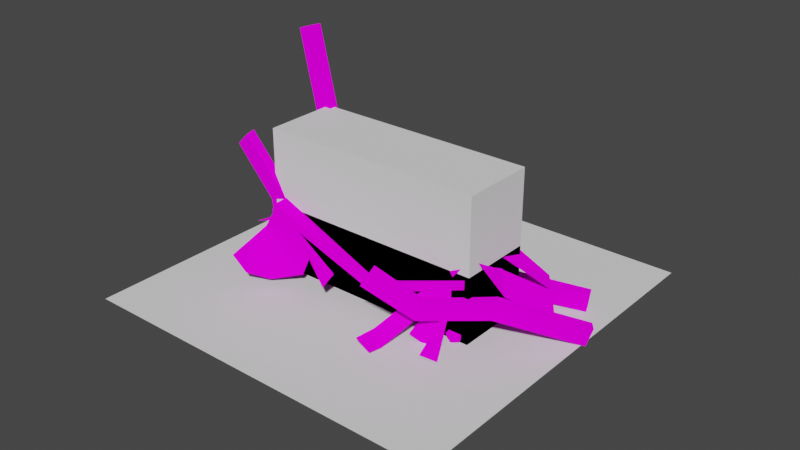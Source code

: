 # Source: gantryy.blend  (saved by Blender 2.92.15; exported with 4.5.12 LTS)
import bpy
from mathutils import Matrix  # noqa: F401  (used for matrix-valued properties, if any)

bpy.ops.wm.read_factory_settings(use_empty=True)
scene = bpy.context.scene
scene.name = 'Scene'

# ---- collections
col_collection = bpy.data.collections.new('Collection'); scene.collection.children.link(col_collection)

# ---- images (referenced by path relative to the original .blend; pixels are not part of the script)
import os
ASSET_DIR = os.environ.get("B2B_ASSET_DIR", "")  # directory of the original .blend (textures are referenced by path, not embedded)
HERE = os.path.dirname(os.path.abspath(__file__))  # packed textures are extracted next to this script under _unpacked/

def load_image(name, relpath, width, height, colorspace="sRGB"):
    """Load a texture the original file referenced (path relative to the .blend, or extracted next to this script)."""
    p = next((c for c in (os.path.join(HERE, relpath), os.path.join(ASSET_DIR, relpath)) if relpath and os.path.exists(c)), "")
    if p:
        img = bpy.data.images.load(p, check_existing=True)
        img.name = name
    else:  # same state as the original file: an image datablock whose file is absent (Cycles renders it pink)
        img = bpy.data.images.new(name, width, height)
        img.source = "FILE"
        img.filepath = "//" + (relpath or name)
    img.colorspace_settings.name = colorspace
    return img
img_gantry_png = load_image('gantry.png', 'gantry.png', 1024, 1024, 'sRGB')

# ---- materials (node trees are filled in below, after node groups)
mat_gantry = bpy.data.materials.new('gantry')
mat_gantry.use_transparent_shadow = False

# ---- material node trees
mat_gantry.use_nodes = True; mat_gantry.node_tree.nodes.clear()
_N = mat_gantry.node_tree.nodes; _L = mat_gantry.node_tree.links
n0 = _N.new('ShaderNodeOutputMaterial'); n0.name = 'Material Output'; n0.location = (300, 300)
n1 = _N.new('ShaderNodeBsdfDiffuse'); n1.name = 'Diffuse BSDF'; n1.location = (10, 300)
n1.inputs[1].default_value = 0.5
n2 = _N.new('ShaderNodeTexImage'); n2.name = 'Image Texture'; n2.location = (-280, 280)
n2.image = img_gantry_png
_L.new(n1.outputs[0], n0.inputs[0])
_L.new(n2.outputs[0], n1.inputs[0])
n0.is_active_output = True

# ---- world
world_world = bpy.data.worlds.new('World'); scene.world = world_world
world_world.use_nodes = True; world_world.node_tree.nodes.clear()
_N = world_world.node_tree.nodes; _L = world_world.node_tree.links
n0 = _N.new('ShaderNodeOutputWorld'); n0.name = 'World Output'; n0.location = (300, 300)
n1 = _N.new('ShaderNodeBackground'); n1.name = 'Background'; n1.location = (10, 300)
n1.inputs[0].default_value = (0.05088, 0.05088, 0.05088, 1.0)
_L.new(n1.outputs[0], n0.inputs[0])
n0.is_active_output = True
world_world.color = (0.05088, 0.05088, 0.05088)
world_world.use_sun_shadow = False
world_world.sun_shadow_jitter_overblur = 0.0

# ---- meshes
me_cube = bpy.data.meshes.new('Cube')
me_cube.from_pydata([(-1.0, -1.0, -1.0), (-1.0, -1.0, 1.0), (-1.0, 1.0, -1.0), (-1.0, 1.0, 1.0), (1.0, -1.0, -1.0), (1.0, -1.0, 1.0), (1.0, 1.0, -1.0), (1.0, 1.0, 1.0)], [], [(0, 1, 3, 2), (2, 3, 7, 6), (6, 7, 5, 4), (4, 5, 1, 0), (2, 6, 4, 0), (7, 3, 1, 5)])
_uv = me_cube.uv_layers.new(name='UVMap')
_uv.uv.foreach_set('vector', [0.375, 0.0, 0.625, 0.0, 0.625, 0.25, 0.375, 0.25, 0.375, 0.25, 0.625, 0.25, 0.625, 0.5, 0.375, 0.5, 0.375, 0.5, 0.625, 0.5, 0.625, 0.75, 0.375, 0.75, 0.375, 0.75, 0.625, 0.75, 0.625, 1.0, 0.375, 1.0, 0.125, 0.5, 0.375, 0.5, 0.375, 0.75, 0.125, 0.75, 0.625, 0.5, 0.875, 0.5, 0.875, 0.75, 0.625, 0.75])
me_cube.use_remesh_fix_poles = True
me_cube.use_remesh_preserve_attributes = False
me_cube.use_mirror_vertex_groups = False
me_cube.update()
me_cube_001 = bpy.data.meshes.new('Cube.001')
me_cube_001.from_pydata([(-5.598, -1.95, 9.396), (-5.42, -1.95, 11.05), (-5.598, 1.95, 9.396), (-5.42, 1.95, 11.05), (5.768, -1.95, 6.671), (5.612, -1.95, 8.359), (5.768, 1.95, 6.671), (5.612, 1.95, 8.359), (0.5036, 1.95, -1.0), (0.5036, 1.95, 0.8), (0.5036, -1.95, -1.0), (0.5036, -1.95, 0.8)], [], [(0, 1, 3, 2), (8, 9, 7, 6), (6, 7, 5, 4), (10, 11, 1, 0), (9, 3, 1, 11), (7, 9, 11, 5), (4, 5, 11, 10), (2, 3, 9, 8)])
_uv = me_cube_001.uv_layers.new(name='UVMap')
_uv.uv.foreach_set('vector', [0.929, -0.25, 0.9909, -0.25, 0.9909, 0.25, 0.929, 0.25, 0.9297, -0.1865, 0.9937, -0.1865, 0.9937, 0.5, 0.9297, 0.5, 0.929, 0.25, 0.9909, 0.25, 0.9909, 0.75, 0.929, 0.75, 0.9297, 1.187, 0.9937, 1.187, 0.9937, 2.0, 0.9297, 2.0, 0.75, 0.9154, 0.75, 2.0, 0.5, 2.0, 0.5, 0.9154, 0.75, 0.0, 0.75, 0.9154, 0.5, 0.9154, 0.5, 0.0, 0.9297, 0.5, 0.9937, 0.5, 0.9937, 1.187, 0.9297, 1.187, 0.9297, -1.0, 0.9937, -1.0, 0.9937, -0.1865, 0.9297, -0.1865])
me_cube_001.materials.append(mat_gantry)
me_cube_001.use_remesh_fix_poles = True
me_cube_001.use_remesh_preserve_attributes = False
me_cube_001.use_mirror_vertex_groups = False
me_cube_001.update()
me_cube_003 = bpy.data.meshes.new('Cube.003')
me_cube_003.from_pydata([(0.06752, -0.05931, -0.5766), (0.06752, 1.941, -0.5766), (2.068, -0.05931, -0.5766), (2.068, 1.941, -0.5766), (-0.6172, -0.05931, -0.06268), (-3.514, -2.682, 0.5122), (-3.551, -0.7226, 0.532), (-0.6172, 1.941, -0.06268), (-2.125, -1.081, 0.6687), (1.383, 1.941, -0.002422), (-2.088, -3.04, 0.6489), (1.383, -0.05931, -0.002422)], [], [(1, 3, 2, 0), (2, 11, 4, 0), (11, 10, 5, 4), (3, 9, 11, 2), (9, 8, 10, 11), (1, 7, 9, 3), (7, 6, 8, 9), (0, 4, 7, 1), (4, 5, 6, 7), (10, 8, 6, 5)])
_uv = me_cube_003.uv_layers.new(name='UVMap')
_uv.uv.foreach_set('vector', [0.9859, 0.7254, 0.9859, 0.5219, 0.935, 0.5219, 0.935, 0.7254, 0.9375, 0.0, 0.9375, 0.4983, 0.8125, 0.4983, 0.8125, 0.0, 0.9375, 0.4983, 0.9375, 1.165, 0.8125, 1.165, 0.8125, 0.4983, 0.7549, -0.5, 0.7549, -0.001665, 0.8063, -0.001665, 0.8063, -0.5, 0.7549, -0.001665, 0.7549, 0.665, 0.8063, 0.665, 0.8063, -0.001665, 0.8125, 0.0, 0.8125, 0.4983, 0.9375, 0.4983, 0.9375, 0.0, 0.8125, 0.4983, 0.8125, 1.165, 0.9375, 1.165, 0.9375, 0.4983, 0.8063, -0.5, 0.8063, -0.001665, 0.7549, -0.001665, 0.7549, -0.5, 0.8063, -0.001665, 0.8063, 0.665, 0.7549, 0.665, 0.7549, -0.001665, 0.9572, 0.4243, 0.9688, 0.4568, 0.9656, 0.4639, 0.954, 0.4315])
me_cube_003.materials.append(mat_gantry)
me_cube_003.use_remesh_fix_poles = True
me_cube_003.use_remesh_preserve_attributes = False
me_cube_003.use_mirror_vertex_groups = False
me_cube_003.update()
me_cube_004 = bpy.data.meshes.new('Cube.004')
me_cube_004.from_pydata([(-0.7094, 0.6769, 0.6476), (-0.8602, -0.9853, -0.7049), (0.4416, 0.6769, 0.1997), (0.4618, 0.5546, -0.3022), (0.01353, -0.3251, -0.7521), (-0.3659, -1.169, -0.7227), (1.218, 0.07619, 0.7433), (1.185, -0.3084, 0.3409), (0.09862, 0.6769, 0.6476), (-0.7464, 0.5878, 0.08576), (-0.7363, -0.4618, -0.183)], [], [(1, 5, 10), (9, 2, 8, 0), (8, 2, 7, 6), (2, 9, 3), (9, 4, 3), (10, 5, 4, 9)])
_uv = me_cube_004.uv_layers.new(name='UVMap')
_uv.uv.foreach_set('vector', [0.0, 0.2438, 0.1033, 0.2764, 0.0, 0.5118, 0.0, 0.7296, 0.2849, 0.8239, 0.1978, 1.0, 0.0, 1.0, 0.1978, 1.0, 0.2849, 0.8239, 0.4896, 0.8239, 0.4896, 1.0, 0.2849, 0.8239, 0.0, 0.7296, 0.2853, 0.6119, 0.0, 0.7296, 0.2109, 0.4057, 0.2853, 0.6119, 0.0, 0.5118, 0.1033, 0.2764, 0.2109, 0.4057, 0.0, 0.7296])
me_cube_004.materials.append(mat_gantry)
me_cube_004.use_remesh_fix_poles = True
me_cube_004.use_remesh_preserve_attributes = False
me_cube_004.use_mirror_vertex_groups = False
me_cube_004.update()
me_cube_005 = bpy.data.meshes.new('Cube.005')
me_cube_005.from_pydata([(4.768e-07, -4.0, -0.75), (-1.667, -5.083, -0.0217), (4.768e-07, 4.0, -0.75), (-2.514, 2.565, -0.08211), (4.768e-07, -1.192e-07, -0.75), (-2.09, -1.259, -0.0519), (-1.612, -1.211, -0.4173), (-1.878, 2.731, -0.4538), (-1.346, -5.153, -0.3808), (-0.9881, 3.726, -0.1263), (-0.2154, -4.127, -0.2293), (-0.6018, -0.2007, -0.1778), (4.768e-07, -1.192e-07, -0.4815), (4.768e-07, -4.0, -0.4836), (4.768e-07, 4.0, -0.4793)], [], [(0, 13, 12, 4), (2, 4, 12, 14), (6, 8, 10, 11), (7, 6, 11, 9), (11, 10, 1, 5), (9, 11, 5, 3), (12, 13, 8, 6), (14, 12, 6, 7)])
_uv = me_cube_005.uv_layers.new(name='UVMap')
_uv.uv.foreach_set('vector', [0.5, 0.0, 0.5, 0.1776, 0.3701, 0.179, 0.3701, 0.0, 0.5, 0.0, 0.3701, 0.0, 0.3701, 0.179, 0.5, 0.1805, 0.3701, 0.4614, 0.5, 0.489, 0.5, 0.6747, 0.3701, 0.7299, 0.5, 0.4338, 0.3701, 0.4614, 0.3701, 0.7299, 0.5, 0.7851, 0.3701, 0.7299, 0.5, 0.6747, 0.5, 1.0, 0.3701, 1.0, 0.5, 0.7851, 0.3701, 0.7299, 0.3701, 1.0, 0.5, 1.0, 0.3701, 0.179, 0.5, 0.1776, 0.5, 0.489, 0.3701, 0.4614, 0.5, 0.1805, 0.3701, 0.179, 0.3701, 0.4614, 0.5, 0.4338])
me_cube_005.materials.append(mat_gantry)
me_cube_005.use_remesh_fix_poles = True
me_cube_005.use_remesh_preserve_attributes = False
me_cube_005.use_mirror_vertex_groups = False
me_cube_005.update()
me_cylinder = bpy.data.meshes.new('Cylinder')
me_cylinder.from_pydata([(3.552e-17, 0.6332, 0.03498), (-1.852e-23, 0.4, 0.125), (0.3464, 0.5612, -0.1516), (0.3464, 0.328, -0.06158), (0.3464, 0.4172, -0.5248), (0.3464, 0.1839, -0.4347), (-3.497e-08, 0.3452, -0.7114), (-3.497e-08, 0.1119, -0.6213), (-0.3464, 0.4172, -0.5248), (-0.3464, 0.1839, -0.4347), (-0.3464, 0.5612, -0.1516), (-0.3464, 0.328, -0.06158)], [], [(0, 1, 3, 2), (2, 3, 5, 4), (4, 5, 7, 6), (6, 7, 9, 8), (3, 1, 11, 9, 7, 5), (8, 9, 11, 10), (10, 11, 1, 0), (0, 2, 4, 6, 8, 10)])
_uv = me_cylinder.uv_layers.new(name='UVMap')
_uv.uv.foreach_set('vector', [0.9279, 0.2909, 0.9965, 0.2909, 0.9965, 0.3923, 0.9279, 0.3923, 0.9279, 0.3923, 0.9965, 0.3923, 0.9965, 0.4936, 0.9279, 0.4936, 0.9279, 0.4936, 0.9965, 0.4936, 0.9965, 0.595, 0.9279, 0.595, 0.9279, 0.595, 0.9965, 0.595, 0.9965, 0.6963, 0.9279, 0.6963, 0.2272, 0.373, 0.2743, 0.4273, 0.3214, 0.373, 0.3214, 0.2642, 0.2743, 0.2098, 0.2272, 0.2642, 0.9279, 0.6963, 0.9965, 0.6963, 0.9965, 0.7977, 0.9279, 0.7977, 0.9279, 0.7977, 0.9965, 0.7977, 0.9965, 0.8991, 0.9279, 0.8991, 0.2743, 0.4273, 0.2272, 0.373, 0.2272, 0.2642, 0.2743, 0.2098, 0.3214, 0.2642, 0.3214, 0.373])
me_cylinder.materials.append(mat_gantry)
me_cylinder.use_remesh_fix_poles = True
me_cylinder.use_remesh_preserve_attributes = False
me_cylinder.use_mirror_vertex_groups = False
me_cylinder.update()
me_cube_006 = bpy.data.meshes.new('Cube.006')
me_cube_006.from_pydata([(-6.0, -2.0, -1.0), (-6.0, -2.0, 1.0), (-6.0, 2.0, -1.0), (-6.0, 2.0, 1.0), (6.0, -2.0, -1.0), (6.0, -2.0, 1.0), (6.0, 2.0, -1.0), (6.0, 2.0, 1.0)], [], [(0, 1, 3, 2), (2, 3, 7, 6), (6, 7, 5, 4), (4, 5, 1, 0), (2, 6, 4, 0)])
_uv = me_cube_006.uv_layers.new(name='UVMap')
_uv.uv.foreach_set('vector', [0.9312, 1.0, 0.9936, 1.0, 0.9936, 0.0, 0.9312, 0.0, 0.9226, 2.0, 0.9989, 2.0, 0.9989, 1.143e-07, 0.9226, 0.0, 0.9312, 1.49e-07, 0.9936, 1.49e-07, 0.9936, 1.0, 0.9312, 1.0, 0.9226, 0.0, 0.9989, 1.143e-07, 0.9989, 2.0, 0.9226, 2.0, 0.9302, 1.0, 0.9302, 0.0, 0.9916, 0.0, 0.9916, 1.0])
me_cube_006.materials.append(mat_gantry)
me_cube_006.use_remesh_fix_poles = True
me_cube_006.use_remesh_preserve_attributes = False
me_cube_006.use_mirror_vertex_groups = False
me_cube_006.update()
me_cube_007 = bpy.data.meshes.new('Cube.007')
me_cube_007.from_pydata([(-6.0, -2.0, -1.0), (-6.0, -2.0, 1.0), (-6.0, 2.0, -1.0), (-6.0, 2.0, 1.0), (6.0, -2.0, -1.0), (6.0, -2.0, 1.0), (6.0, 2.0, -1.0), (6.0, 2.0, 1.0)], [], [(0, 1, 3, 2), (2, 3, 7, 6), (6, 7, 5, 4), (4, 5, 1, 0), (7, 3, 1, 5), (2, 6, 4, 0)])
_uv = me_cube_007.uv_layers.new(name='UVMap')
_uv.uv.foreach_set('vector', [0.9339, -0.25, 0.9869, -0.25, 0.9869, 0.25, 0.9339, 0.25, 0.9335, -1.0, 0.9935, -1.0, 0.9935, 0.5, 0.9335, 0.5, 0.9339, 0.25, 0.9869, 0.25, 0.9869, 0.75, 0.9339, 0.75, 0.9335, 0.5, 0.9935, 0.5, 0.9935, 2.0, 0.9335, 2.0, 0.75, 0.0, 0.75, 2.0, 0.5, 2.0, 0.5, 0.0, 0.9344, 1.0, 0.9344, 0.0, 0.9939, 0.0, 0.9939, 1.0])
me_cube_007.materials.append(mat_gantry)
me_cube_007.use_remesh_fix_poles = True
me_cube_007.use_remesh_preserve_attributes = False
me_cube_007.use_mirror_vertex_groups = False
me_cube_007.update()
me_cube_002 = bpy.data.meshes.new('Cube.002')
me_cube_002.from_pydata([(-1.0, -1.0, -1.0), (-1.0, -1.0, 1.0), (-1.0, 1.0, -1.0), (-1.0, 1.0, 1.0), (1.0, -1.0, -1.0), (1.0, -1.0, 1.0), (1.0, 1.0, -1.0), (1.0, 1.0, 1.0)], [], [(0, 1, 3, 2), (2, 3, 7, 6), (6, 7, 5, 4), (4, 5, 1, 0), (2, 6, 4, 0), (7, 3, 1, 5)])
_uv = me_cube_002.uv_layers.new(name='UVMap')
_uv.uv.foreach_set('vector', [0.375, 0.0, 0.625, 0.0, 0.625, 0.25, 0.375, 0.25, 0.375, 0.25, 0.625, 0.25, 0.625, 0.5, 0.375, 0.5, 0.375, 0.5, 0.625, 0.5, 0.625, 0.75, 0.375, 0.75, 0.375, 0.75, 0.625, 0.75, 0.625, 1.0, 0.375, 1.0, 0.125, 0.5, 0.375, 0.5, 0.375, 0.75, 0.125, 0.75, 0.625, 0.5, 0.875, 0.5, 0.875, 0.75, 0.625, 0.75])
me_cube_002.use_remesh_fix_poles = True
me_cube_002.use_remesh_preserve_attributes = False
me_cube_002.use_mirror_vertex_groups = False
me_cube_002.update()
me_cube_008 = bpy.data.meshes.new('Cube.008')
me_cube_008.from_pydata([(-0.9094, 0.5554, 0.7903), (-0.9466, 0.0, -1.029), (0.5683, 2.093, 0.2909), (0.7407, 1.455, 0.06246), (0.2044, 0.0, 0.447), (0.2061, 0.0, -0.09233), (-0.09457, 0.0, -0.6168), (-0.5294, 0.0, -0.9459), (-0.9466, 0.0, 0.4631), (0.2044, 0.0, 0.447), (-0.08518, 0.8165, 0.6312), (0.3268, 1.123, 0.6763)], [], [(1, 8, 4, 5, 6, 7), (9, 8, 0, 10), (10, 11, 9), (9, 11, 2, 3)])
_uv = me_cube_008.uv_layers.new(name='UVMap')
_uv.uv.foreach_set('vector', [0.0, 0.2438, 0.0, 0.8303, 0.2849, 0.8239, 0.2853, 0.6119, 0.2109, 0.4057, 0.1033, 0.2764, 0.2849, 0.8239, 0.0, 0.8303, 0.0, 1.0, 0.2109, 1.0, 0.2109, 1.0, 0.3672, 1.0, 0.2849, 0.8239, 0.2849, 0.8239, 0.3672, 1.0, 0.4896, 1.0, 0.4896, 0.8239])
me_cube_008.materials.append(mat_gantry)
me_cube_008.use_remesh_fix_poles = True
me_cube_008.use_remesh_preserve_attributes = False
me_cube_008.use_mirror_vertex_groups = False
me_cube_008.update()
me_cube_009 = bpy.data.meshes.new('Cube.009')
me_cube_009.from_pydata([(1.547, -0.8535, -1.14), (1.547, 1.146, -1.14), (0.9835, 0.3001, 0.9373), (-0.4528, -0.8535, -1.14), (-0.4528, 1.146, -1.14), (-0.9638, 0.4487, 0.9822), (-0.9931, 2.365, 0.9538), (0.9543, 2.216, 0.9088), (1.547, -0.8535, -0.2351), (-0.03716, -2.524, 0.4352), (-2.041, -2.587, 0.4347), (-0.4528, -0.8535, -0.2351), (-2.142, -0.727, 0.4233), (-0.4528, 1.146, -0.2351), (-0.1388, -0.6641, 0.4238), (1.547, 1.146, -0.2351)], [], [(1, 0, 3, 4), (9, 14, 7, 2), (10, 9, 2, 5), (12, 10, 5, 6), (6, 5, 2, 7), (14, 12, 6, 7), (1, 4, 13, 15), (15, 13, 12, 14), (4, 3, 11, 13), (13, 11, 10, 12), (3, 0, 8, 11), (11, 8, 9, 10), (0, 1, 15, 8), (8, 15, 14, 9)])
_uv = me_cube_009.uv_layers.new(name='UVMap')
_uv.uv.foreach_set('vector', [0.9859, 0.7254, 0.935, 0.7254, 0.935, 0.5219, 0.9859, 0.5219, 0.8063, 1.028, 0.7549, 1.028, 0.7549, 1.5, 0.8063, 1.5, 0.9375, 1.528, 0.8125, 1.528, 0.8125, 2.0, 0.9375, 2.0, 0.7549, 1.028, 0.8063, 1.028, 0.8063, 1.5, 0.7549, 1.5, 0.9859, 0.5219, 0.935, 0.5219, 0.935, 0.7254, 0.9859, 0.7254, 0.8125, 1.528, 0.9375, 1.528, 0.9375, 2.0, 0.8125, 2.0, 0.8125, 0.0, 0.9375, 0.0, 0.9375, 0.8616, 0.8125, 0.8616, 0.8125, 0.8616, 0.9375, 0.8616, 0.9375, 1.528, 0.8125, 1.528, 0.7549, -0.5, 0.8063, -0.5, 0.8063, 0.3616, 0.7549, 0.3616, 0.7549, 0.3616, 0.8063, 0.3616, 0.8063, 1.028, 0.7549, 1.028, 0.9375, 0.0, 0.8125, 0.0, 0.8125, 0.8616, 0.9375, 0.8616, 0.9375, 0.8616, 0.8125, 0.8616, 0.8125, 1.528, 0.9375, 1.528, 0.8063, -0.5, 0.7549, -0.5, 0.7549, 0.3616, 0.8063, 0.3616, 0.8063, 0.3616, 0.7549, 0.3616, 0.7549, 1.028, 0.8063, 1.028])
me_cube_009.materials.append(mat_gantry)
me_cube_009.use_remesh_fix_poles = True
me_cube_009.use_remesh_preserve_attributes = False
me_cube_009.use_mirror_vertex_groups = False
me_cube_009.update()
me_cube_010 = bpy.data.meshes.new('Cube.010')
me_cube_010.from_pydata([(0.3228, 0.2144, -0.9968), (0.3228, -1.786, -0.9968), (-3.578, 2.533, 1.03), (2.323, 0.2144, -0.9968), (2.323, -1.786, -0.9968), (-1.696, 2.599, 1.098), (-1.713, 0.609, 1.107), (-3.595, 0.5431, 1.04), (0.3228, 0.2144, -0.09354), (2.323, 0.2144, -0.05014), (2.323, -1.786, -0.05014), (0.3228, -1.786, -0.09354)], [], [(1, 0, 3, 4), (8, 11, 7, 2), (9, 8, 2, 5), (10, 9, 5, 6), (6, 5, 2, 7), (11, 10, 6, 7), (1, 4, 10, 11), (4, 3, 9, 10), (3, 0, 8, 9), (0, 1, 11, 8)])
_uv = me_cube_010.uv_layers.new(name='UVMap')
_uv.uv.foreach_set('vector', [0.9859, 0.7254, 0.935, 0.7254, 0.935, 0.5219, 0.9859, 0.5219, 0.8063, 0.4016, 0.7549, 0.4016, 0.7549, 1.5, 0.8063, 1.5, 0.9375, 0.9016, 0.8125, 0.9016, 0.8125, 2.0, 0.9375, 2.0, 0.7549, 0.4016, 0.8063, 0.4016, 0.8063, 1.5, 0.7549, 1.5, 0.9859, 0.5219, 0.935, 0.5219, 0.935, 0.7254, 0.9859, 0.7254, 0.8125, 0.9016, 0.9375, 0.9016, 0.9375, 2.0, 0.8125, 2.0, 0.8125, 0.0, 0.9375, 0.0, 0.9375, 0.9016, 0.8125, 0.9016, 0.7549, -0.5, 0.8063, -0.5, 0.8063, 0.4016, 0.7549, 0.4016, 0.9375, 0.0, 0.8125, 0.0, 0.8125, 0.9016, 0.9375, 0.9016, 0.8063, -0.5, 0.7549, -0.5, 0.7549, 0.4016, 0.8063, 0.4016])
me_cube_010.materials.append(mat_gantry)
me_cube_010.use_remesh_fix_poles = True
me_cube_010.use_remesh_preserve_attributes = False
me_cube_010.use_mirror_vertex_groups = False
me_cube_010.update()
me_cube_011 = bpy.data.meshes.new('Cube.011')
me_cube_011.from_pydata([(-0.0007668, -0.179, -1.151), (-0.0007668, -2.179, -1.151), (1.933, 0.8169, 0.9602), (-2.001, -0.179, -1.151), (-2.001, -2.179, -1.151), (-0.0579, 1.164, 0.9515), (-0.1322, -0.7742, 0.928), (1.858, -1.121, 0.9366), (-0.0007668, -0.179, -0.2359), (2.074, 3.137, 0.4224), (0.1932, 3.401, 0.4567), (-2.001, -0.179, -0.2359), (0.1285, 1.536, 0.4634), (-2.001, -2.179, -0.2359), (2.009, 1.272, 0.4291), (-0.0007668, -2.179, -0.2359)], [], [(1, 4, 3, 0), (9, 2, 7, 14), (10, 5, 2, 9), (12, 6, 5, 10), (6, 7, 2, 5), (14, 7, 6, 12), (1, 15, 13, 4), (15, 14, 12, 13), (4, 13, 11, 3), (13, 12, 10, 11), (3, 11, 8, 0), (11, 10, 9, 8), (0, 8, 15, 1), (8, 9, 14, 15)])
_uv = me_cube_011.uv_layers.new(name='UVMap')
_uv.uv.foreach_set('vector', [0.9859, 0.7254, 0.9859, 0.5219, 0.935, 0.5219, 0.935, 0.7254, 0.8063, 1.038, 0.8063, 1.5, 0.7549, 1.5, 0.7549, 1.038, 0.9375, 1.538, 0.9375, 2.0, 0.8125, 2.0, 0.8125, 1.538, 0.7549, 1.038, 0.7549, 1.5, 0.8063, 1.5, 0.8063, 1.038, 0.9859, 0.5219, 0.9859, 0.7254, 0.935, 0.7254, 0.935, 0.5219, 0.8125, 1.538, 0.8125, 2.0, 0.9375, 2.0, 0.9375, 1.538, 0.8125, 0.0, 0.8125, 0.8717, 0.9375, 0.8717, 0.9375, 0.0, 0.8125, 0.8717, 0.8125, 1.538, 0.9375, 1.538, 0.9375, 0.8717, 0.7549, -0.5, 0.7549, 0.3717, 0.8063, 0.3717, 0.8063, -0.5, 0.7549, 0.3717, 0.7549, 1.038, 0.8063, 1.038, 0.8063, 0.3717, 0.9375, 0.0, 0.9375, 0.8717, 0.8125, 0.8717, 0.8125, 0.0, 0.9375, 0.8717, 0.9375, 1.538, 0.8125, 1.538, 0.8125, 0.8717, 0.8063, -0.5, 0.8063, 0.3717, 0.7549, 0.3717, 0.7549, -0.5, 0.8063, 0.3717, 0.8063, 1.038, 0.7549, 1.038, 0.7549, 0.3717])
me_cube_011.materials.append(mat_gantry)
me_cube_011.use_remesh_fix_poles = True
me_cube_011.use_remesh_preserve_attributes = False
me_cube_011.use_mirror_vertex_groups = False
me_cube_011.update()
me_cube_012 = bpy.data.meshes.new('Cube.012')
me_cube_012.from_pydata([(0.7609, 0.547, 0.9184), (-0.6076, -1.977, -0.2977), (-0.4382, -1.513, -0.617), (0.4925, 0.4801, -0.7981), (-0.2209, 0.4324, -0.03851), (0.002333, 0.9569, -0.3185), (0.1979, 0.07818, -0.6257), (0.7609, 0.547, 0.4763), (0.2169, 0.5451, 0.4749), (0.04715, 0.4602, 0.9135), (-0.4598, -0.7598, -0.4543), (-0.5472, -0.9996, 0.0063), (-0.2049, 1.204, 0.3603)], [], [(3, 7, 6), (10, 8, 9, 11), (9, 8, 7, 0), (10, 11, 1, 2), (5, 7, 4), (4, 7, 8), (6, 7, 5), (8, 12, 4)])
_uv = me_cube_012.uv_layers.new(name='UVMap')
_uv.uv.foreach_set('vector', [0.0, 0.2438, 0.0, 0.8262, 0.1033, 0.2764, 0.4265, 0.8239, 0.1348, 0.8251, 0.1736, 1.0, 0.3861, 1.0, 0.1736, 1.0, 0.1348, 0.8251, 0.0, 0.8262, 0.0, 1.0, 0.4265, 0.8239, 0.3861, 1.0, 0.4896, 1.0, 0.4896, 0.8239, 0.2109, 0.4057, 0.0, 0.8262, 0.2853, 0.6119, 0.2853, 0.6119, 0.0, 0.8262, 0.1348, 0.8251, 0.1033, 0.2764, 0.0, 0.8262, 0.2109, 0.4057, 0.1348, 0.8251, 0.2849, 0.8239, 0.2853, 0.6119])
me_cube_012.materials.append(mat_gantry)
me_cube_012.use_remesh_fix_poles = True
me_cube_012.use_remesh_preserve_attributes = False
me_cube_012.use_mirror_vertex_groups = False
me_cube_012.update()
me_cube_013 = bpy.data.meshes.new('Cube.013')
me_cube_013.from_pydata([(1.585, 1.893, 0.4282), (1.55, 2.691, 0.23), (3.451, 1.038, 0.4336), (2.754, 4.034, 0.3154), (2.394, 3.318, 0.7118), (2.27, 2.808, 0.6114), (2.207, 1.948, 0.8073), (2.29, 1.507, 0.1056), (3.413, 1.918, 0.3425), (2.411, 0.6645, 0.2135)], [], [(3, 4, 8), (8, 7, 9, 2), (8, 5, 6), (6, 7, 8), (8, 4, 5), (9, 7, 1, 0)])
_uv = me_cube_013.uv_layers.new(name='UVMap')
_uv.uv.foreach_set('vector', [0.0, 0.2438, 0.1033, 0.2764, 0.0, 0.8225, 0.0, 0.8225, 0.2849, 0.8239, 0.2609, 1.0, 0.0, 1.0, 0.0, 0.8225, 0.2109, 0.4057, 0.2853, 0.6119, 0.2853, 0.6119, 0.2849, 0.8239, 0.0, 0.8225, 0.0, 0.8225, 0.1033, 0.2764, 0.2109, 0.4057, 0.2609, 1.0, 0.2849, 0.8239, 0.4896, 0.8239, 0.4896, 1.0])
me_cube_013.materials.append(mat_gantry)
me_cube_013.use_remesh_fix_poles = True
me_cube_013.use_remesh_preserve_attributes = False
me_cube_013.use_mirror_vertex_groups = False
me_cube_013.update()
me_cube_014 = bpy.data.meshes.new('Cube.014')
me_cube_014.from_pydata([(-0.5817, -3.826, -0.8256), (-0.07256, 0.1738, -0.7666), (-0.4574, -4.878, 0.4796), (-0.8661, 2.572, 0.3981), (0.001539, 4.946, 0.2691), (-0.07256, 4.174, -0.7666), (-0.5817, -3.826, -0.1901), (-0.07256, 0.1738, -0.1311), (0.6652, 3.959, -0.2168), (-0.5702, -1.738, 0.5377), (0.4971, 0.1738, -0.06511), (0.503, 0.1899, 0.1454), (0.6684, -3.795, 0.3565)], [], [(8, 3, 10), (5, 8, 10, 1), (0, 1, 7, 6), (3, 8, 4), (9, 12, 11), (11, 12, 6, 7), (12, 9, 2)])
_uv = me_cube_014.uv_layers.new(name='UVMap')
_uv.uv.foreach_set('vector', [0.5, 0.4236, 0.3701, 1.0, 0.3701, 0.4236, 0.5, 0.0, 0.5, 0.4236, 0.3701, 0.4236, 0.3701, 0.0, 0.5, 0.0, 0.3701, 0.0, 0.3701, 0.4236, 0.5, 0.4236, 0.3701, 1.0, 0.5, 0.4236, 0.5, 1.0, 0.3701, 1.0, 0.5, 0.8177, 0.3701, 0.6315, 0.3701, 0.6315, 0.5, 0.8177, 0.5, 0.4236, 0.3701, 0.4236, 0.5, 0.8177, 0.3701, 1.0, 0.5, 1.0])
me_cube_014.materials.append(mat_gantry)
me_cube_014.use_remesh_fix_poles = True
me_cube_014.use_remesh_preserve_attributes = False
me_cube_014.use_mirror_vertex_groups = False
me_cube_014.update()
me_cube_015 = bpy.data.meshes.new('Cube.015')
me_cube_015.from_pydata([(-0.5498, 9.435, -0.0645), (-0.5619, 9.546, 0.03534), (-2.464, 8.277, -0.06361), (-2.476, 8.388, 0.03623), (2.331, -7.502, -0.01578), (2.179, -7.799, 0.08193), (0.6952, -10.32, 0.04405), (0.8473, -10.02, -0.05367)], [], [(4, 0, 1, 5), (5, 1, 3, 6), (6, 3, 2, 7), (7, 2, 0, 4), (3, 1, 0, 2), (7, 4, 5, 6)])
_uv = me_cube_015.uv_layers.new(name='UVMap')
_uv.uv.foreach_set('vector', [0.8063, 0.665, 0.8063, 1.5, 0.7549, 1.5, 0.7549, 0.665, 0.8125, 1.165, 0.8125, 2.0, 0.9375, 2.0, 0.9375, 1.165, 0.7549, 0.665, 0.7549, 1.5, 0.8063, 1.5, 0.8063, 0.665, 0.9375, 1.165, 0.9375, 2.0, 0.8125, 2.0, 0.8125, 1.165, 0.9859, 0.5219, 0.9859, 0.7254, 0.935, 0.7254, 0.935, 0.5219, 0.9576, 0.4515, 0.9604, 0.4556, 0.9534, 0.4694, 0.9506, 0.4653])
me_cube_015.materials.append(mat_gantry)
me_cube_015.use_remesh_fix_poles = True
me_cube_015.use_remesh_preserve_attributes = False
me_cube_015.use_mirror_vertex_groups = False
me_cube_015.update()
me_plane = bpy.data.meshes.new('Plane')
me_plane.from_pydata([(-10.0, -10.0, 0.0), (10.0, -10.0, 0.0), (-10.0, 10.0, 0.0), (10.0, 10.0, 0.0)], [], [(0, 1, 3, 2)])
_uv = me_plane.uv_layers.new(name='UVMap')
_uv.uv.foreach_set('vector', [0.0, 0.0, 1.0, 0.0, 1.0, 1.0, 0.0, 1.0])
me_plane.use_remesh_fix_poles = True
me_plane.use_remesh_preserve_attributes = False
me_plane.use_mirror_vertex_groups = False
me_plane.update()

# ---- objects
ob_guide_old = bpy.data.objects.new('guide old', me_cube)
ob_top = bpy.data.objects.new('top', me_cube_001)
ob_leg = bpy.data.objects.new('leg', me_cube_003)
ob_side = bpy.data.objects.new('side', me_cube_004)
ob_end = bpy.data.objects.new('end', me_cube_005)
ob_wheel = bpy.data.objects.new('wheel', me_cylinder)
ob_base = bpy.data.objects.new('base', me_cube_006)
ob_bottom = bpy.data.objects.new('bottom', me_cube_007)
ob_guide = bpy.data.objects.new('guide', me_cube_002)
ob_side_001 = bpy.data.objects.new('side.001', me_cube_008)
ob_leg_001 = bpy.data.objects.new('leg.001', me_cube_009)
ob_leg_002 = bpy.data.objects.new('leg.002', me_cube_010)
ob_leg_003 = bpy.data.objects.new('leg.003', me_cube_011)
ob_side_002 = bpy.data.objects.new('side.002', me_cube_012)
ob_side_003 = bpy.data.objects.new('side.003', me_cube_013)
ob_end_001 = bpy.data.objects.new('end.001', me_cube_014)
ob_leg_004 = bpy.data.objects.new('leg.004', me_cube_015)
ob_guide_floor = bpy.data.objects.new('guide floor', me_plane)

# ---- transforms, parenting, visibility, modifiers, constraints
ob_guide_old.location = (0.0, 0.0, 0.0)
ob_guide_old.scale = (6.0, 2.0, 6.0)
ob_guide_old.display_type = 'WIRE'
ob_guide_old.lineart.crease_threshold = 0.0
ob_top.location = (0.0, -0.4949, -0.3031)
ob_top.rotation_euler = (0.0, -0.0, 0.07822)
ob_top.scale = (1.0, 1.0, 0.25)
ob_top.lineart.crease_threshold = 0.0
ob_leg.location = (-6.034, -1.985, 2.383)
ob_leg.scale = (0.5, 0.25, 5.0)
ob_leg.lineart.crease_threshold = 0.0
ob_side.location = (-4.266, -3.479, 0.1706)
ob_side.rotation_euler = (1.219e-08, 0.4108, 5.852e-08)
ob_side.scale = (2.5, 1.0, 2.0)
ob_side.lineart.crease_threshold = 0.0
ob_end.location = (-6.527, 3.856e-07, 1.63)
ob_end.rotation_euler = (5.542e-08, -0.7842, -1.34e-07)
ob_end.scale = (1.0, 0.375, 4.0)
ob_end.lineart.crease_threshold = 0.0
ob_wheel.location = (-5.3, 1.7, -1.6)
ob_wheel.rotation_euler = (1.571, 0.0, 0.0)
ob_wheel.lineart.crease_threshold = 0.0
_m = ob_wheel.modifiers.new('Mirror', 'MIRROR')
_m.use_axis = (True, True, False)
_m.mirror_object = ob_guide_old
ob_base.location = (0.0, 0.0, -1.25)
ob_base.scale = (0.9171, 0.7801, 0.25)
ob_base.lineart.crease_threshold = 0.0
ob_bottom.location = (0.0, 0.0, -0.75)
ob_bottom.scale = (1.0, 1.0, 0.25)
ob_bottom.lineart.crease_threshold = 0.0
ob_guide.location = (0.0, 0.0, 0.0)
ob_guide.scale = (6.0, 2.0, 2.0)
ob_guide.display_type = 'WIRE'
ob_guide.lineart.crease_threshold = 0.0
ob_side_001.location = (-2.633, 3.71, -1.411)
ob_side_001.rotation_euler = (1.571, 2.22e-16, 2.22e-16)
ob_side_001.scale = (2.5, 1.0, 2.0)
ob_side_001.lineart.crease_threshold = 0.0
ob_leg_001.location = (5.936, -1.913, 0.4451)
ob_leg_001.rotation_euler = (0.1659, -1.264, 0.5146)
ob_leg_001.scale = (0.5, 0.25, 5.0)
ob_leg_001.lineart.crease_threshold = 0.0
ob_leg_002.location = (-6.161, 1.946, 4.484)
ob_leg_002.scale = (0.5, 0.25, 5.0)
ob_leg_002.lineart.crease_threshold = 0.0
ob_leg_003.location = (3.287, 2.267, 0.1542)
ob_leg_003.rotation_euler = (-0.06672, -1.457, 0.4667)
ob_leg_003.scale = (0.5, 0.25, 5.0)
ob_leg_003.lineart.crease_threshold = 0.0
ob_side_002.location = (3.982, -3.547, -0.6716)
ob_side_002.rotation_euler = (-0.6357, -0.5011, 0.06188)
ob_side_002.scale = (2.5, 1.0, 2.0)
ob_side_002.lineart.crease_threshold = 0.0
ob_side_003.location = (-2.5, 0.0, -0.7463)
ob_side_003.scale = (2.5, 1.0, 2.0)
ob_side_003.lineart.crease_threshold = 0.0
ob_end_001.location = (5.74, 0.2811, 1.592)
ob_end_001.rotation_euler = (1.852e-07, -1.137, 0.6676)
ob_end_001.scale = (1.0, 0.375, 4.0)
ob_end_001.lineart.crease_threshold = 0.0
ob_leg_004.location = (-8.087, 0.9232, -1.144)
ob_leg_004.scale = (0.5, 0.25, 5.0)
ob_leg_004.lineart.crease_threshold = 0.0
ob_guide_floor.location = (0.0, 0.0, -1.5)
ob_guide_floor.show_wire = True
ob_guide_floor.lineart.crease_threshold = 0.0

# ---- collection membership
col_collection.objects.link(ob_guide_old)
col_collection.objects.link(ob_top)
col_collection.objects.link(ob_leg)
col_collection.objects.link(ob_side)
col_collection.objects.link(ob_end)
col_collection.objects.link(ob_wheel)
col_collection.objects.link(ob_base)
col_collection.objects.link(ob_bottom)
col_collection.objects.link(ob_guide)
col_collection.objects.link(ob_side_001)
col_collection.objects.link(ob_leg_001)
col_collection.objects.link(ob_leg_002)
col_collection.objects.link(ob_leg_003)
col_collection.objects.link(ob_side_002)
col_collection.objects.link(ob_side_003)
col_collection.objects.link(ob_end_001)
col_collection.objects.link(ob_leg_004)
col_collection.objects.link(ob_guide_floor)

# ---- scene / render settings (as saved in the file)
scene.frame_start = 1; scene.frame_end = 250; scene.frame_set(1)
scene.render.engine = 'BLENDER_EEVEE_NEXT'
scene.cycles.use_denoising = False
scene.cycles.samples = 128
scene.cycles.sampling_pattern = 'TABULATED_SOBOL'
scene.cycles.use_adaptive_sampling = False
scene.cycles.use_light_tree = False
scene.view_settings.view_transform = 'Filmic'
bpy.context.view_layer.update()

# ---- added for rendering (the .blend has no active camera and no usable light): camera, sun
cam_auto = bpy.data.cameras.new('AutoCamera')
cam_auto.lens = 50.0
cam_auto.sensor_width = 36.0
cam_auto.clip_end = 1000.0
ob_auto_camera = bpy.data.objects.new('AutoCamera', cam_auto)
scene.collection.objects.link(ob_auto_camera)
ob_auto_camera.location = (30.8751, -36.6043, 26.4133)
ob_auto_camera.rotation_euler = (1.09748, -7.21219e-08, 0.694738)
scene.camera = ob_auto_camera
light_auto_sun = bpy.data.lights.new('AutoSun', 'SUN')
light_auto_sun.energy = 3.0
light_auto_sun.angle = 0.0523599
ob_auto_sun = bpy.data.objects.new('AutoSun', light_auto_sun)
scene.collection.objects.link(ob_auto_sun)
ob_auto_sun.rotation_euler = (0.872665, 0.174533, 0.523599)
bpy.context.view_layer.update()
